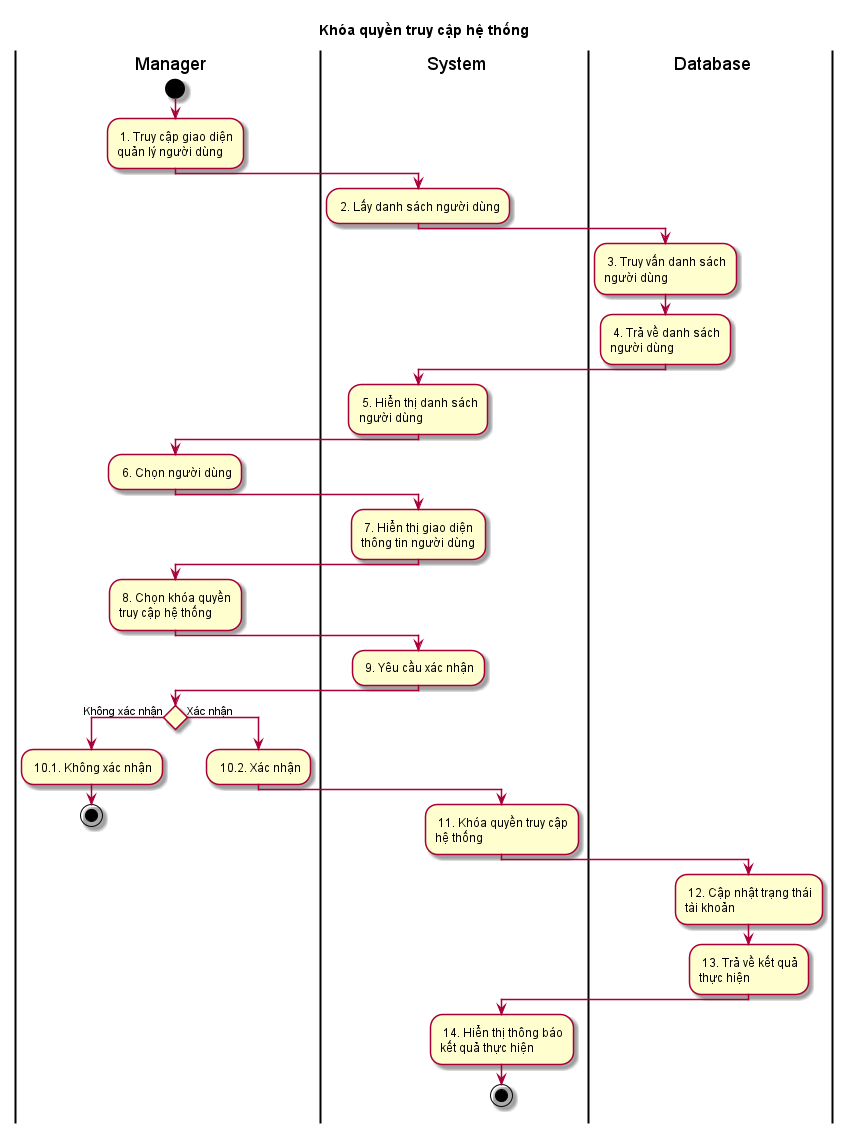

The diagram above was rendered by PlantUML. Its source (embedded in the PNG):
@startuml ActKhoaQuyenTruyCapHeThong

skin rose
title Khóa quyền truy cập hệ thống

|manager| Manager
|system| System
|database| Database

|manager|
start
: 1. Truy cập giao diện\nquản lý người dùng;
|system|
: 2. Lấy danh sách người dùng;
|database|
: 3. Truy vấn danh sách\nngười dùng;
: 4. Trả về danh sách\nngười dùng;
|system|
: 5. Hiển thị danh sách\nngười dùng;
|manager|
: 6. Chọn người dùng;
|system|
: 7. Hiển thị giao diện\nthông tin người dùng;
|manager|
: 8. Chọn khóa quyền\ntruy cập hệ thống;
|system|
: 9. Yêu cầu xác nhận;
|manager|
if () then (Không xác nhận)
: 10.1. Không xác nhận;
stop
else (Xác nhận)
: 10.2. Xác nhận;
|system|
: 11. Khóa quyền truy cập\nhệ thống;
|database|
: 12. Cập nhật trạng thái\ntài khoản;
: 13. Trả về kết quả\nthực hiện;
|system|
: 14. Hiển thị thông báo\nkết quả thực hiện;
stop
@enduml